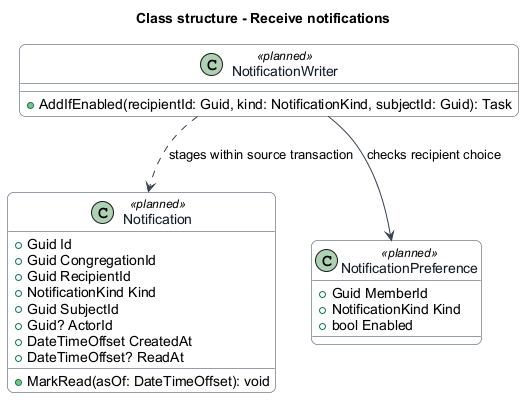

The diagram above was rendered by PlantUML. Its source (embedded in the PNG):
@startuml
skinparam backgroundColor #FFFFFF
skinparam shadowing false
skinparam roundcorner 12
skinparam defaultFontName Arial
skinparam ArrowColor #344054
skinparam rectangle {
  BorderColor #344054
  FontColor #101828
}
skinparam package {
  BorderColor #667085
  FontColor #101828
  BackgroundColor #F9FAFB
}
skinparam class {
  BorderColor #344054
  FontColor #101828
  BackgroundColor #F9FAFB
}
title Class structure - Receive notifications
class Notification <<planned>> {
  +Guid Id
  +Guid CongregationId
  +Guid RecipientId
  +NotificationKind Kind
  +Guid SubjectId
  +Guid? ActorId
  +DateTimeOffset CreatedAt
  +DateTimeOffset? ReadAt
  +MarkRead(asOf: DateTimeOffset): void
}
class NotificationPreference <<planned>> {
  +Guid MemberId
  +NotificationKind Kind
  +bool Enabled
}
class NotificationWriter <<planned>> {
  +AddIfEnabled(recipientId: Guid, kind: NotificationKind, subjectId: Guid): Task
}
NotificationWriter --> NotificationPreference : checks recipient choice
NotificationWriter ..> Notification : stages within source transaction
@enduml